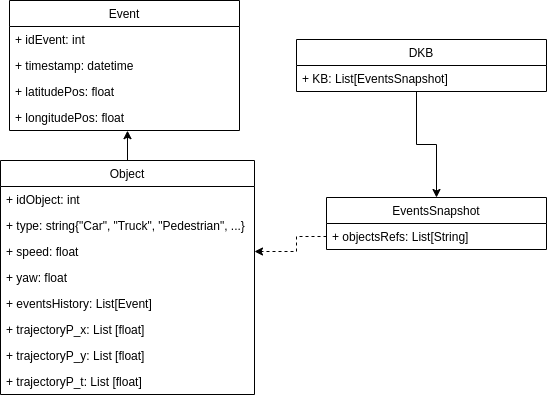

The diagram above was exported from draw.io. Its source (the exported page's mxGraphModel, read from the mxfile embedded in the PNG):
<mxGraphModel dx="1361" dy="825" grid="1" gridSize="10" guides="1" tooltips="1" connect="1" arrows="1" fold="1" page="1" pageScale="1" pageWidth="827" pageHeight="1169" math="0" shadow="0">
  <root>
    <mxCell id="XYjtbXfpbXPjV2gnEwKu-0" />
    <mxCell id="XYjtbXfpbXPjV2gnEwKu-1" parent="XYjtbXfpbXPjV2gnEwKu-0" />
    <mxCell id="XYjtbXfpbXPjV2gnEwKu-18" style="edgeStyle=orthogonalEdgeStyle;rounded=0;orthogonalLoop=1;jettySize=auto;html=1;exitX=0.48;exitY=1;exitDx=0;exitDy=0;entryX=0.5;entryY=0;entryDx=0;entryDy=0;exitPerimeter=0;" parent="XYjtbXfpbXPjV2gnEwKu-1" source="XYjtbXfpbXPjV2gnEwKu-23" target="XYjtbXfpbXPjV2gnEwKu-20" edge="1">
      <mxGeometry relative="1" as="geometry">
        <mxPoint x="310" y="135" as="sourcePoint" />
        <mxPoint x="488" y="135" as="targetPoint" />
      </mxGeometry>
    </mxCell>
    <mxCell id="XYjtbXfpbXPjV2gnEwKu-19" style="edgeStyle=orthogonalEdgeStyle;rounded=0;orthogonalLoop=1;jettySize=auto;html=1;exitX=0;exitY=0.5;exitDx=0;exitDy=0;dashed=1;entryX=1;entryY=0.5;entryDx=0;entryDy=0;" parent="XYjtbXfpbXPjV2gnEwKu-1" source="XYjtbXfpbXPjV2gnEwKu-21" target="8ytUeH9Kvo1VDeLqyjQ4-0" edge="1">
      <mxGeometry relative="1" as="geometry">
        <Array as="points">
          <mxPoint x="730" y="276" />
          <mxPoint x="730" y="291" />
        </Array>
        <mxPoint x="793.0000000000002" y="299" as="sourcePoint" />
        <mxPoint x="675" y="296" as="targetPoint" />
      </mxGeometry>
    </mxCell>
    <mxCell id="XYjtbXfpbXPjV2gnEwKu-4" value="Event" style="swimlane;fontStyle=0;childLayout=stackLayout;horizontal=1;startSize=26;fillColor=none;horizontalStack=0;resizeParent=1;resizeParentMax=0;resizeLast=0;collapsible=1;marginBottom=0;" parent="XYjtbXfpbXPjV2gnEwKu-1" vertex="1">
      <mxGeometry x="443" y="40" width="230" height="130" as="geometry" />
    </mxCell>
    <mxCell id="XYjtbXfpbXPjV2gnEwKu-5" value="+ idEvent: int" style="text;strokeColor=none;fillColor=none;align=left;verticalAlign=top;spacingLeft=4;spacingRight=4;overflow=hidden;rotatable=0;points=[[0,0.5],[1,0.5]];portConstraint=eastwest;" parent="XYjtbXfpbXPjV2gnEwKu-4" vertex="1">
      <mxGeometry y="26" width="230" height="26" as="geometry" />
    </mxCell>
    <mxCell id="XYjtbXfpbXPjV2gnEwKu-8" value="+ timestamp: datetime" style="text;strokeColor=none;fillColor=none;align=left;verticalAlign=top;spacingLeft=4;spacingRight=4;overflow=hidden;rotatable=0;points=[[0,0.5],[1,0.5]];portConstraint=eastwest;" parent="XYjtbXfpbXPjV2gnEwKu-4" vertex="1">
      <mxGeometry y="52" width="230" height="26" as="geometry" />
    </mxCell>
    <mxCell id="XYjtbXfpbXPjV2gnEwKu-9" value="+ latitudePos: float" style="text;strokeColor=none;fillColor=none;align=left;verticalAlign=top;spacingLeft=4;spacingRight=4;overflow=hidden;rotatable=0;points=[[0,0.5],[1,0.5]];portConstraint=eastwest;" parent="XYjtbXfpbXPjV2gnEwKu-4" vertex="1">
      <mxGeometry y="78" width="230" height="26" as="geometry" />
    </mxCell>
    <mxCell id="XYjtbXfpbXPjV2gnEwKu-10" value="+ longitudePos: float" style="text;strokeColor=none;fillColor=none;align=left;verticalAlign=top;spacingLeft=4;spacingRight=4;overflow=hidden;rotatable=0;points=[[0,0.5],[1,0.5]];portConstraint=eastwest;" parent="XYjtbXfpbXPjV2gnEwKu-4" vertex="1">
      <mxGeometry y="104" width="230" height="26" as="geometry" />
    </mxCell>
    <mxCell id="VPUZ5T_Go776FnpMEU9q-10" value="" style="endArrow=none;html=1;entryX=0.5;entryY=0;entryDx=0;entryDy=0;exitX=0.513;exitY=1.006;exitDx=0;exitDy=0;exitPerimeter=0;startArrow=classic;startFill=1;endFill=0;" parent="XYjtbXfpbXPjV2gnEwKu-1" source="XYjtbXfpbXPjV2gnEwKu-10" target="VPUZ5T_Go776FnpMEU9q-0" edge="1">
      <mxGeometry width="50" height="50" relative="1" as="geometry">
        <mxPoint x="780" y="190" as="sourcePoint" />
        <mxPoint x="830" y="140" as="targetPoint" />
      </mxGeometry>
    </mxCell>
    <mxCell id="VPUZ5T_Go776FnpMEU9q-0" value="Object" style="swimlane;fontStyle=0;childLayout=stackLayout;horizontal=1;startSize=26;fillColor=none;horizontalStack=0;resizeParent=1;resizeParentMax=0;resizeLast=0;collapsible=1;marginBottom=0;" parent="XYjtbXfpbXPjV2gnEwKu-1" vertex="1">
      <mxGeometry x="434" y="200" width="254" height="234" as="geometry" />
    </mxCell>
    <mxCell id="VPUZ5T_Go776FnpMEU9q-3" value="+ idObject: int" style="text;strokeColor=none;fillColor=none;align=left;verticalAlign=top;spacingLeft=4;spacingRight=4;overflow=hidden;rotatable=0;points=[[0,0.5],[1,0.5]];portConstraint=eastwest;" parent="VPUZ5T_Go776FnpMEU9q-0" vertex="1">
      <mxGeometry y="26" width="254" height="26" as="geometry" />
    </mxCell>
    <mxCell id="VPUZ5T_Go776FnpMEU9q-2" value="+ type: string{&quot;Car&quot;, &quot;Truck&quot;, &quot;Pedestrian&quot;, ...}" style="text;strokeColor=none;fillColor=none;align=left;verticalAlign=top;spacingLeft=4;spacingRight=4;overflow=hidden;rotatable=0;points=[[0,0.5],[1,0.5]];portConstraint=eastwest;" parent="VPUZ5T_Go776FnpMEU9q-0" vertex="1">
      <mxGeometry y="52" width="254" height="26" as="geometry" />
    </mxCell>
    <mxCell id="8ytUeH9Kvo1VDeLqyjQ4-0" value="+ speed: float" style="text;strokeColor=none;fillColor=none;align=left;verticalAlign=top;spacingLeft=4;spacingRight=4;overflow=hidden;rotatable=0;points=[[0,0.5],[1,0.5]];portConstraint=eastwest;" parent="VPUZ5T_Go776FnpMEU9q-0" vertex="1">
      <mxGeometry y="78" width="254" height="26" as="geometry" />
    </mxCell>
    <mxCell id="8ytUeH9Kvo1VDeLqyjQ4-1" value="+ yaw: float" style="text;strokeColor=none;fillColor=none;align=left;verticalAlign=top;spacingLeft=4;spacingRight=4;overflow=hidden;rotatable=0;points=[[0,0.5],[1,0.5]];portConstraint=eastwest;" parent="VPUZ5T_Go776FnpMEU9q-0" vertex="1">
      <mxGeometry y="104" width="254" height="26" as="geometry" />
    </mxCell>
    <mxCell id="OJj1Q8kNjr1lkZ2LAfW4-2" value="+ eventsHistory: List[Event]" style="text;strokeColor=none;fillColor=none;align=left;verticalAlign=top;spacingLeft=4;spacingRight=4;overflow=hidden;rotatable=0;points=[[0,0.5],[1,0.5]];portConstraint=eastwest;" parent="VPUZ5T_Go776FnpMEU9q-0" vertex="1">
      <mxGeometry y="130" width="254" height="26" as="geometry" />
    </mxCell>
    <mxCell id="VPUZ5T_Go776FnpMEU9q-7" value="+ trajectoryP_x: List [float]" style="text;strokeColor=none;fillColor=none;align=left;verticalAlign=top;spacingLeft=4;spacingRight=4;overflow=hidden;rotatable=0;points=[[0,0.5],[1,0.5]];portConstraint=eastwest;" parent="VPUZ5T_Go776FnpMEU9q-0" vertex="1">
      <mxGeometry y="156" width="254" height="26" as="geometry" />
    </mxCell>
    <mxCell id="q4IUkPcORY4csbbGrUJB-0" value="+ trajectoryP_y: List [float]" style="text;strokeColor=none;fillColor=none;align=left;verticalAlign=top;spacingLeft=4;spacingRight=4;overflow=hidden;rotatable=0;points=[[0,0.5],[1,0.5]];portConstraint=eastwest;" vertex="1" parent="VPUZ5T_Go776FnpMEU9q-0">
      <mxGeometry y="182" width="254" height="26" as="geometry" />
    </mxCell>
    <mxCell id="q4IUkPcORY4csbbGrUJB-1" value="+ trajectoryP_t: List [float]" style="text;strokeColor=none;fillColor=none;align=left;verticalAlign=top;spacingLeft=4;spacingRight=4;overflow=hidden;rotatable=0;points=[[0,0.5],[1,0.5]];portConstraint=eastwest;" vertex="1" parent="VPUZ5T_Go776FnpMEU9q-0">
      <mxGeometry y="208" width="254" height="26" as="geometry" />
    </mxCell>
    <mxCell id="XYjtbXfpbXPjV2gnEwKu-20" value="EventsSnapshot" style="swimlane;fontStyle=0;childLayout=stackLayout;horizontal=1;startSize=26;fillColor=none;horizontalStack=0;resizeParent=1;resizeParentMax=0;resizeLast=0;collapsible=1;marginBottom=0;" parent="XYjtbXfpbXPjV2gnEwKu-1" vertex="1">
      <mxGeometry x="760" y="237" width="220" height="52" as="geometry" />
    </mxCell>
    <mxCell id="XYjtbXfpbXPjV2gnEwKu-21" value="+ objectsRefs: List[String]" style="text;strokeColor=none;fillColor=none;align=left;verticalAlign=top;spacingLeft=4;spacingRight=4;overflow=hidden;rotatable=0;points=[[0,0.5],[1,0.5]];portConstraint=eastwest;" parent="XYjtbXfpbXPjV2gnEwKu-20" vertex="1">
      <mxGeometry y="26" width="220" height="26" as="geometry" />
    </mxCell>
    <mxCell id="XYjtbXfpbXPjV2gnEwKu-22" value="DKB" style="swimlane;fontStyle=0;childLayout=stackLayout;horizontal=1;startSize=26;fillColor=none;horizontalStack=0;resizeParent=1;resizeParentMax=0;resizeLast=0;collapsible=1;marginBottom=0;" parent="XYjtbXfpbXPjV2gnEwKu-1" vertex="1">
      <mxGeometry x="730" y="79" width="250" height="52" as="geometry" />
    </mxCell>
    <mxCell id="XYjtbXfpbXPjV2gnEwKu-23" value="+ KB: List[EventsSnapshot]" style="text;strokeColor=none;fillColor=none;align=left;verticalAlign=top;spacingLeft=4;spacingRight=4;overflow=hidden;rotatable=0;points=[[0,0.5],[1,0.5]];portConstraint=eastwest;" parent="XYjtbXfpbXPjV2gnEwKu-22" vertex="1">
      <mxGeometry y="26" width="250" height="26" as="geometry" />
    </mxCell>
  </root>
</mxGraphModel>